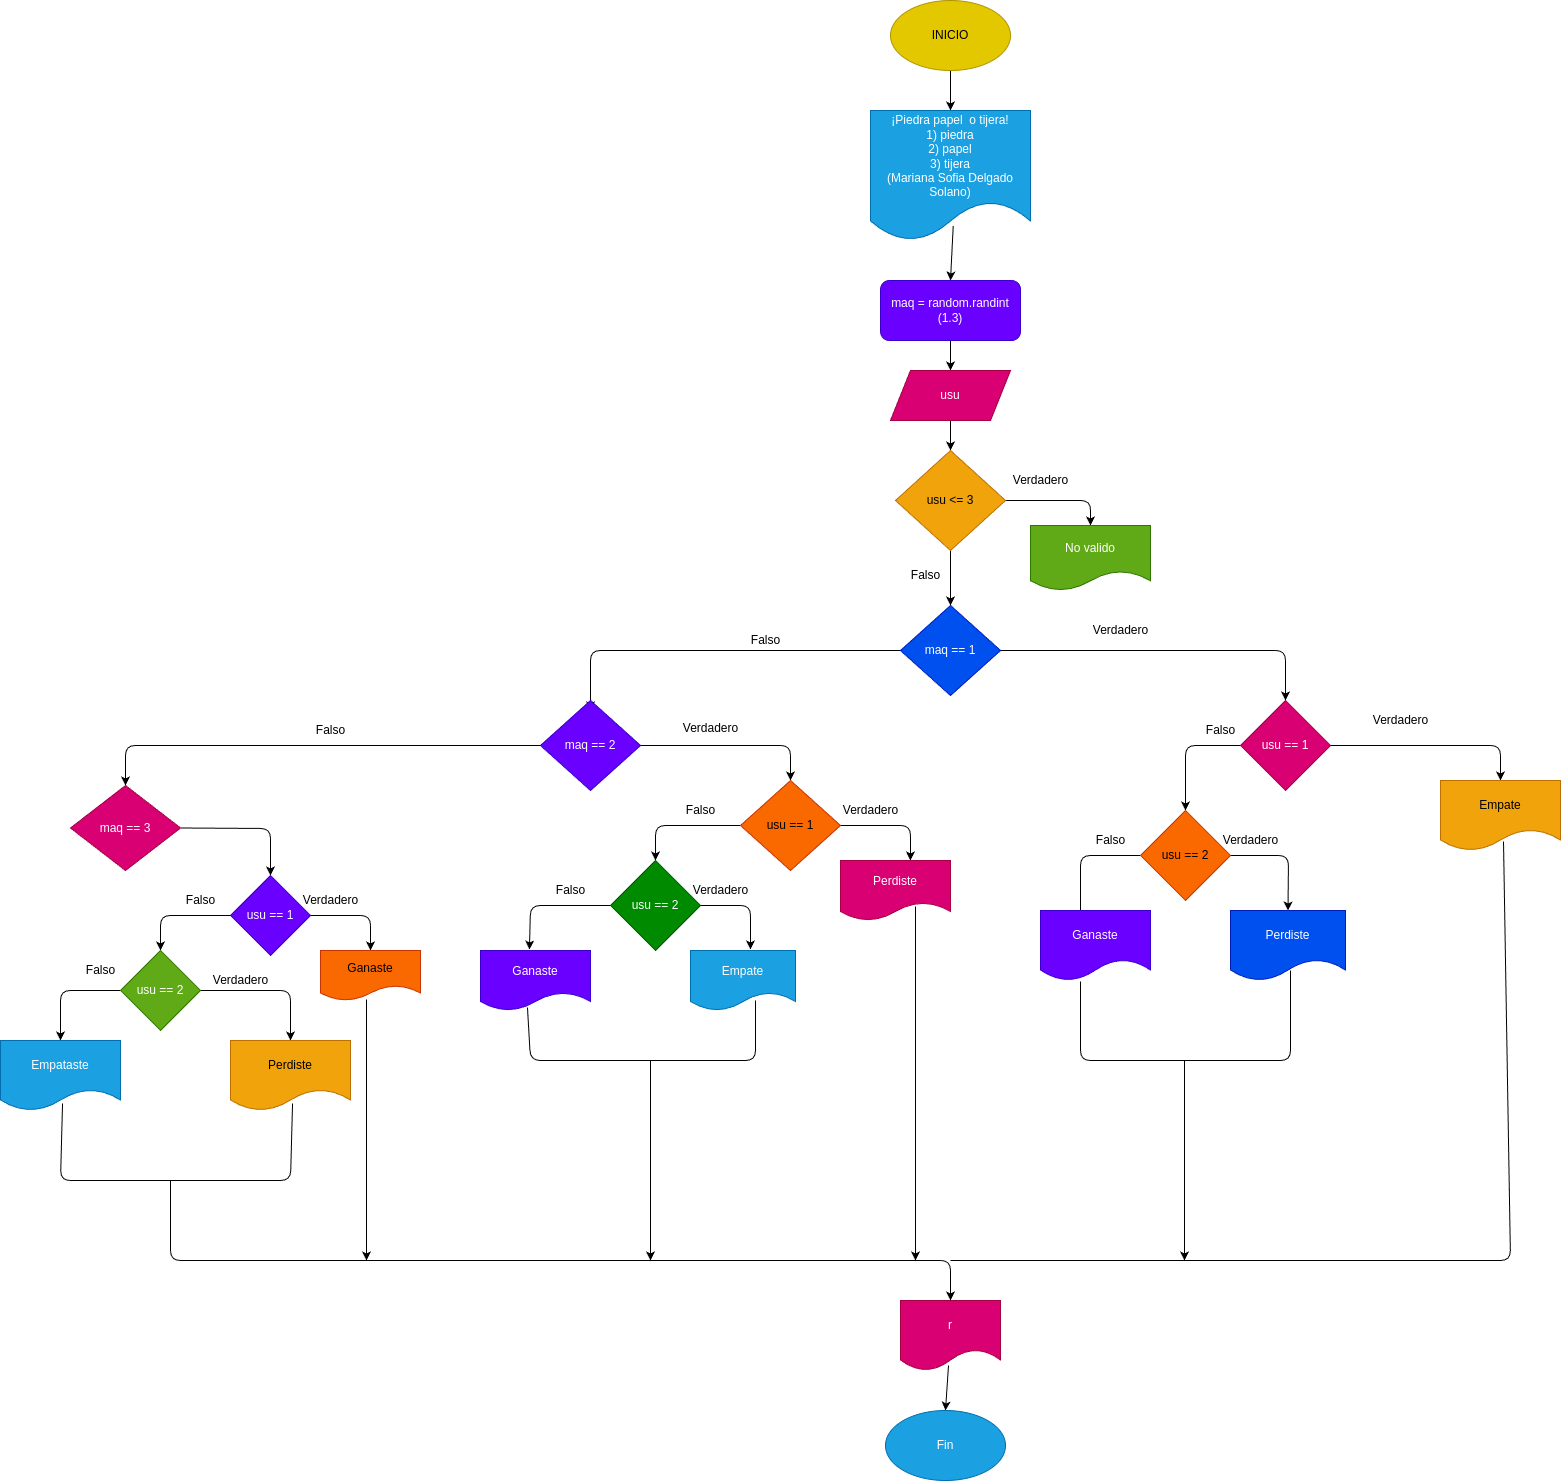

The diagram above was exported from draw.io. Its source (the exported page's mxGraphModel, read from the mxfile embedded in the PNG):
<mxGraphModel dx="1403" dy="1630" grid="1" gridSize="10" guides="1" tooltips="1" connect="1" arrows="1" fold="1" page="1" pageScale="1" pageWidth="827" pageHeight="1169" math="0" shadow="0">
  <root>
    <mxCell id="0" />
    <mxCell id="1" parent="0" />
    <mxCell id="6" style="edgeStyle=none;html=1;exitX=0.5;exitY=1;exitDx=0;exitDy=0;entryX=0.5;entryY=0;entryDx=0;entryDy=0;" parent="1" source="4" target="5" edge="1">
      <mxGeometry relative="1" as="geometry" />
    </mxCell>
    <mxCell id="4" value="INICIO" style="ellipse;whiteSpace=wrap;html=1;fillColor=#e3c800;fontColor=#000000;strokeColor=#B09500;" parent="1" vertex="1">
      <mxGeometry x="120" y="-20" width="120" height="70" as="geometry" />
    </mxCell>
    <mxCell id="8" value="" style="edgeStyle=none;html=1;exitX=0.517;exitY=0.889;exitDx=0;exitDy=0;exitPerimeter=0;entryX=0.5;entryY=0;entryDx=0;entryDy=0;" parent="1" source="5" target="7" edge="1">
      <mxGeometry relative="1" as="geometry">
        <mxPoint x="190" y="260" as="targetPoint" />
      </mxGeometry>
    </mxCell>
    <mxCell id="5" value="¡Piedra papel&amp;nbsp; o tijera!&lt;br&gt;1) piedra&lt;br&gt;2) papel&lt;br&gt;3) tijera&lt;br&gt;(Mariana Sofia Delgado Solano)" style="shape=document;whiteSpace=wrap;html=1;boundedLbl=1;fillColor=#1ba1e2;fontColor=#ffffff;strokeColor=#006EAF;" parent="1" vertex="1">
      <mxGeometry x="100" y="90" width="160" height="130" as="geometry" />
    </mxCell>
    <mxCell id="11" style="edgeStyle=none;html=1;exitX=0.5;exitY=1;exitDx=0;exitDy=0;entryX=0.5;entryY=0;entryDx=0;entryDy=0;" parent="1" source="7" target="10" edge="1">
      <mxGeometry relative="1" as="geometry" />
    </mxCell>
    <mxCell id="7" value="maq = random.randint&lt;br&gt;(1.3)" style="rounded=1;whiteSpace=wrap;html=1;fillColor=#6a00ff;fontColor=#ffffff;strokeColor=#3700CC;" parent="1" vertex="1">
      <mxGeometry x="110" y="260" width="140" height="60" as="geometry" />
    </mxCell>
    <mxCell id="15" style="edgeStyle=none;html=1;exitX=0.5;exitY=1;exitDx=0;exitDy=0;entryX=0.5;entryY=0;entryDx=0;entryDy=0;" parent="1" source="10" target="12" edge="1">
      <mxGeometry relative="1" as="geometry" />
    </mxCell>
    <mxCell id="10" value="usu" style="shape=parallelogram;perimeter=parallelogramPerimeter;whiteSpace=wrap;html=1;fixedSize=1;fillColor=#d80073;fontColor=#ffffff;strokeColor=#A50040;" parent="1" vertex="1">
      <mxGeometry x="120" y="350" width="120" height="50" as="geometry" />
    </mxCell>
    <mxCell id="16" style="edgeStyle=none;html=1;exitX=1;exitY=0.5;exitDx=0;exitDy=0;entryX=0.5;entryY=0;entryDx=0;entryDy=0;" parent="1" source="12" target="19" edge="1">
      <mxGeometry relative="1" as="geometry">
        <mxPoint x="320" y="500" as="targetPoint" />
        <Array as="points">
          <mxPoint x="320" y="480" />
        </Array>
      </mxGeometry>
    </mxCell>
    <mxCell id="21" style="edgeStyle=none;html=1;exitX=0.5;exitY=1;exitDx=0;exitDy=0;entryX=0.5;entryY=0;entryDx=0;entryDy=0;" parent="1" source="12" target="20" edge="1">
      <mxGeometry relative="1" as="geometry" />
    </mxCell>
    <mxCell id="12" value="usu &amp;lt;= 3" style="rhombus;whiteSpace=wrap;html=1;fillColor=#f0a30a;fontColor=#000000;strokeColor=#BD7000;" parent="1" vertex="1">
      <mxGeometry x="125" y="430" width="110" height="100" as="geometry" />
    </mxCell>
    <mxCell id="19" value="No valido" style="shape=document;whiteSpace=wrap;html=1;boundedLbl=1;fillColor=#60a917;fontColor=#ffffff;strokeColor=#2D7600;" parent="1" vertex="1">
      <mxGeometry x="260" y="505" width="120" height="65" as="geometry" />
    </mxCell>
    <mxCell id="26" style="edgeStyle=none;html=1;exitX=0;exitY=0.5;exitDx=0;exitDy=0;entryX=0.5;entryY=0.111;entryDx=0;entryDy=0;entryPerimeter=0;" parent="1" source="20" target="23" edge="1">
      <mxGeometry relative="1" as="geometry">
        <mxPoint x="-250" y="630" as="targetPoint" />
        <Array as="points">
          <mxPoint x="-180" y="630" />
        </Array>
      </mxGeometry>
    </mxCell>
    <mxCell id="39" style="edgeStyle=none;html=1;exitX=1;exitY=0.5;exitDx=0;exitDy=0;entryX=0.5;entryY=0;entryDx=0;entryDy=0;" parent="1" source="20" target="38" edge="1">
      <mxGeometry relative="1" as="geometry">
        <mxPoint x="560" y="630" as="targetPoint" />
        <Array as="points">
          <mxPoint x="515" y="630" />
        </Array>
      </mxGeometry>
    </mxCell>
    <mxCell id="20" value="maq == 1" style="rhombus;whiteSpace=wrap;html=1;fillColor=#0050ef;fontColor=#ffffff;strokeColor=#001DBC;" parent="1" vertex="1">
      <mxGeometry x="130" y="585" width="100" height="90" as="geometry" />
    </mxCell>
    <mxCell id="28" style="edgeStyle=none;html=1;exitX=1;exitY=0.5;exitDx=0;exitDy=0;entryX=0.5;entryY=0;entryDx=0;entryDy=0;" parent="1" source="23" target="24" edge="1">
      <mxGeometry relative="1" as="geometry">
        <mxPoint x="80" y="725" as="targetPoint" />
        <Array as="points">
          <mxPoint x="20" y="725" />
        </Array>
      </mxGeometry>
    </mxCell>
    <mxCell id="62" style="edgeStyle=none;html=1;exitX=0;exitY=0.5;exitDx=0;exitDy=0;entryX=0.5;entryY=0;entryDx=0;entryDy=0;" parent="1" source="23" target="60" edge="1">
      <mxGeometry relative="1" as="geometry">
        <mxPoint x="-730" y="725" as="targetPoint" />
        <Array as="points">
          <mxPoint x="-645" y="725" />
        </Array>
      </mxGeometry>
    </mxCell>
    <mxCell id="23" value="maq == 2" style="rhombus;whiteSpace=wrap;html=1;fillColor=#6a00ff;fontColor=#ffffff;strokeColor=#3700CC;" parent="1" vertex="1">
      <mxGeometry x="-230" y="680" width="100" height="90" as="geometry" />
    </mxCell>
    <mxCell id="29" style="edgeStyle=none;html=1;exitX=0;exitY=0.5;exitDx=0;exitDy=0;entryX=0.5;entryY=0;entryDx=0;entryDy=0;" parent="1" source="24" target="25" edge="1">
      <mxGeometry relative="1" as="geometry">
        <mxPoint x="-170" y="800" as="targetPoint" />
        <Array as="points">
          <mxPoint x="-115" y="805" />
        </Array>
      </mxGeometry>
    </mxCell>
    <mxCell id="34" style="edgeStyle=none;html=1;exitX=1;exitY=0.5;exitDx=0;exitDy=0;entryX=0.636;entryY=0;entryDx=0;entryDy=0;entryPerimeter=0;" parent="1" source="24" target="33" edge="1">
      <mxGeometry relative="1" as="geometry">
        <mxPoint x="170" y="805" as="targetPoint" />
        <Array as="points">
          <mxPoint x="140" y="805" />
        </Array>
      </mxGeometry>
    </mxCell>
    <mxCell id="24" value="usu == 1" style="rhombus;whiteSpace=wrap;html=1;fillColor=#fa6800;fontColor=#000000;strokeColor=#C73500;" parent="1" vertex="1">
      <mxGeometry x="-30" y="760" width="100" height="90" as="geometry" />
    </mxCell>
    <mxCell id="32" style="edgeStyle=none;html=1;exitX=0;exitY=0.5;exitDx=0;exitDy=0;entryX=0.445;entryY=-0.017;entryDx=0;entryDy=0;entryPerimeter=0;" parent="1" source="25" target="31" edge="1">
      <mxGeometry relative="1" as="geometry">
        <mxPoint x="-250" y="920" as="targetPoint" />
        <Array as="points">
          <mxPoint x="-240" y="885" />
        </Array>
      </mxGeometry>
    </mxCell>
    <mxCell id="36" style="edgeStyle=none;html=1;exitX=1;exitY=0.5;exitDx=0;exitDy=0;entryX=0.571;entryY=-0.017;entryDx=0;entryDy=0;entryPerimeter=0;" parent="1" source="25" target="35" edge="1">
      <mxGeometry relative="1" as="geometry">
        <mxPoint x="20" y="890" as="targetPoint" />
        <Array as="points">
          <mxPoint x="-20" y="885" />
        </Array>
      </mxGeometry>
    </mxCell>
    <mxCell id="25" value="usu == 2" style="rhombus;whiteSpace=wrap;html=1;fillColor=#008a00;fontColor=#ffffff;strokeColor=#005700;" parent="1" vertex="1">
      <mxGeometry x="-160" y="840" width="90" height="90" as="geometry" />
    </mxCell>
    <mxCell id="27" value="Falso" style="text;html=1;align=center;verticalAlign=middle;resizable=0;points=[];autosize=1;strokeColor=none;fillColor=none;" parent="1" vertex="1">
      <mxGeometry x="-30" y="605" width="50" height="30" as="geometry" />
    </mxCell>
    <mxCell id="30" value="Falso" style="text;html=1;align=center;verticalAlign=middle;resizable=0;points=[];autosize=1;strokeColor=none;fillColor=none;" parent="1" vertex="1">
      <mxGeometry x="-95" y="775" width="50" height="30" as="geometry" />
    </mxCell>
    <mxCell id="31" value="Ganaste" style="shape=document;whiteSpace=wrap;html=1;boundedLbl=1;fillColor=#6a00ff;fontColor=#ffffff;strokeColor=#3700CC;" parent="1" vertex="1">
      <mxGeometry x="-290" y="930" width="110" height="60" as="geometry" />
    </mxCell>
    <mxCell id="33" value="Perdiste" style="shape=document;whiteSpace=wrap;html=1;boundedLbl=1;fillColor=#d80073;fontColor=#ffffff;strokeColor=#A50040;" parent="1" vertex="1">
      <mxGeometry x="70" y="840" width="110" height="60" as="geometry" />
    </mxCell>
    <mxCell id="35" value="Empate" style="shape=document;whiteSpace=wrap;html=1;boundedLbl=1;fillColor=#1ba1e2;fontColor=#ffffff;strokeColor=#006EAF;" parent="1" vertex="1">
      <mxGeometry x="-80" y="930" width="105" height="60" as="geometry" />
    </mxCell>
    <mxCell id="37" value="Verdadero" style="text;html=1;align=center;verticalAlign=middle;resizable=0;points=[];autosize=1;strokeColor=none;fillColor=none;" parent="1" vertex="1">
      <mxGeometry x="230" y="445" width="80" height="30" as="geometry" />
    </mxCell>
    <mxCell id="42" style="edgeStyle=none;html=1;exitX=1;exitY=0.5;exitDx=0;exitDy=0;entryX=0.5;entryY=0;entryDx=0;entryDy=0;" parent="1" source="38" target="41" edge="1">
      <mxGeometry relative="1" as="geometry">
        <mxPoint x="790" y="725" as="targetPoint" />
        <Array as="points">
          <mxPoint x="730" y="725" />
        </Array>
      </mxGeometry>
    </mxCell>
    <mxCell id="52" style="edgeStyle=none;html=1;exitX=0;exitY=0.5;exitDx=0;exitDy=0;entryX=0.5;entryY=0;entryDx=0;entryDy=0;" parent="1" source="38" target="44" edge="1">
      <mxGeometry relative="1" as="geometry">
        <mxPoint x="370" y="725" as="targetPoint" />
        <Array as="points">
          <mxPoint x="415" y="725" />
        </Array>
      </mxGeometry>
    </mxCell>
    <mxCell id="38" value="usu == 1" style="rhombus;whiteSpace=wrap;html=1;fillColor=#d80073;fontColor=#ffffff;strokeColor=#A50040;" parent="1" vertex="1">
      <mxGeometry x="470" y="680" width="90" height="90" as="geometry" />
    </mxCell>
    <mxCell id="40" value="Verdadero" style="text;html=1;align=center;verticalAlign=middle;resizable=0;points=[];autosize=1;strokeColor=none;fillColor=none;" parent="1" vertex="1">
      <mxGeometry x="310" y="595" width="80" height="30" as="geometry" />
    </mxCell>
    <mxCell id="41" value="Empate" style="shape=document;whiteSpace=wrap;html=1;boundedLbl=1;fillColor=#f0a30a;fontColor=#000000;strokeColor=#BD7000;" parent="1" vertex="1">
      <mxGeometry x="670" y="760" width="120" height="70" as="geometry" />
    </mxCell>
    <mxCell id="43" value="Verdadero" style="text;html=1;align=center;verticalAlign=middle;resizable=0;points=[];autosize=1;strokeColor=none;fillColor=none;" parent="1" vertex="1">
      <mxGeometry x="590" y="685" width="80" height="30" as="geometry" />
    </mxCell>
    <mxCell id="46" style="edgeStyle=none;html=1;exitX=1;exitY=0.5;exitDx=0;exitDy=0;entryX=0.5;entryY=0;entryDx=0;entryDy=0;" parent="1" source="44" target="45" edge="1">
      <mxGeometry relative="1" as="geometry">
        <mxPoint x="580" y="840" as="targetPoint" />
        <Array as="points">
          <mxPoint x="518" y="835" />
        </Array>
      </mxGeometry>
    </mxCell>
    <mxCell id="49" style="edgeStyle=none;html=1;exitX=0;exitY=0.5;exitDx=0;exitDy=0;" parent="1" source="44" edge="1">
      <mxGeometry relative="1" as="geometry">
        <mxPoint x="310" y="900" as="targetPoint" />
        <Array as="points">
          <mxPoint x="310" y="835" />
        </Array>
      </mxGeometry>
    </mxCell>
    <mxCell id="44" value="usu == 2" style="rhombus;whiteSpace=wrap;html=1;fillColor=#fa6800;fontColor=#000000;strokeColor=#C73500;" parent="1" vertex="1">
      <mxGeometry x="370" y="790" width="90" height="90" as="geometry" />
    </mxCell>
    <mxCell id="45" value="Perdiste" style="shape=document;whiteSpace=wrap;html=1;boundedLbl=1;fillColor=#0050ef;fontColor=#ffffff;strokeColor=#001DBC;" parent="1" vertex="1">
      <mxGeometry x="460" y="890" width="115" height="70" as="geometry" />
    </mxCell>
    <mxCell id="47" value="Verdadero" style="text;html=1;align=center;verticalAlign=middle;resizable=0;points=[];autosize=1;strokeColor=none;fillColor=none;" parent="1" vertex="1">
      <mxGeometry x="440" y="805" width="80" height="30" as="geometry" />
    </mxCell>
    <mxCell id="48" value="Ganaste" style="shape=document;whiteSpace=wrap;html=1;boundedLbl=1;fillColor=#6a00ff;fontColor=#ffffff;strokeColor=#3700CC;" parent="1" vertex="1">
      <mxGeometry x="270" y="890" width="110" height="70" as="geometry" />
    </mxCell>
    <mxCell id="50" value="Falso" style="text;html=1;align=center;verticalAlign=middle;resizable=0;points=[];autosize=1;strokeColor=none;fillColor=none;" parent="1" vertex="1">
      <mxGeometry x="315" y="805" width="50" height="30" as="geometry" />
    </mxCell>
    <mxCell id="53" value="Falso" style="text;html=1;align=center;verticalAlign=middle;resizable=0;points=[];autosize=1;strokeColor=none;fillColor=none;" parent="1" vertex="1">
      <mxGeometry x="425" y="695" width="50" height="30" as="geometry" />
    </mxCell>
    <mxCell id="54" value="" style="endArrow=none;html=1;entryX=0.522;entryY=0.857;entryDx=0;entryDy=0;entryPerimeter=0;exitX=0.364;exitY=1.014;exitDx=0;exitDy=0;exitPerimeter=0;" parent="1" source="48" target="45" edge="1">
      <mxGeometry width="50" height="50" relative="1" as="geometry">
        <mxPoint x="320" y="970" as="sourcePoint" />
        <mxPoint x="530" y="990" as="targetPoint" />
        <Array as="points">
          <mxPoint x="310" y="1040" />
          <mxPoint x="420" y="1040" />
          <mxPoint x="520" y="1040" />
        </Array>
      </mxGeometry>
    </mxCell>
    <mxCell id="58" value="Verdadero" style="text;html=1;align=center;verticalAlign=middle;resizable=0;points=[];autosize=1;strokeColor=none;fillColor=none;" parent="1" vertex="1">
      <mxGeometry x="-90" y="855" width="80" height="30" as="geometry" />
    </mxCell>
    <mxCell id="59" value="Falso" style="text;html=1;align=center;verticalAlign=middle;resizable=0;points=[];autosize=1;strokeColor=none;fillColor=none;" parent="1" vertex="1">
      <mxGeometry x="-225" y="855" width="50" height="30" as="geometry" />
    </mxCell>
    <mxCell id="67" style="edgeStyle=none;html=1;exitX=1;exitY=0.5;exitDx=0;exitDy=0;entryX=0.5;entryY=0;entryDx=0;entryDy=0;" parent="1" source="60" target="63" edge="1">
      <mxGeometry relative="1" as="geometry">
        <mxPoint x="-430" y="808" as="targetPoint" />
        <Array as="points">
          <mxPoint x="-500" y="808" />
        </Array>
      </mxGeometry>
    </mxCell>
    <mxCell id="60" value="maq == 3" style="rhombus;whiteSpace=wrap;html=1;fillColor=#d80073;fontColor=#ffffff;strokeColor=#A50040;" parent="1" vertex="1">
      <mxGeometry x="-700" y="765" width="110" height="85" as="geometry" />
    </mxCell>
    <mxCell id="69" style="edgeStyle=none;html=1;exitX=1;exitY=0.5;exitDx=0;exitDy=0;entryX=0.5;entryY=0;entryDx=0;entryDy=0;" parent="1" source="63" target="68" edge="1">
      <mxGeometry relative="1" as="geometry">
        <mxPoint x="-350" y="895" as="targetPoint" />
        <Array as="points">
          <mxPoint x="-400" y="895" />
        </Array>
      </mxGeometry>
    </mxCell>
    <mxCell id="70" style="edgeStyle=none;html=1;exitX=0;exitY=0.5;exitDx=0;exitDy=0;entryX=0.5;entryY=0;entryDx=0;entryDy=0;" parent="1" source="63" target="64" edge="1">
      <mxGeometry relative="1" as="geometry">
        <mxPoint x="-630" y="890" as="targetPoint" />
        <Array as="points">
          <mxPoint x="-610" y="895" />
        </Array>
      </mxGeometry>
    </mxCell>
    <mxCell id="63" value="usu == 1" style="rhombus;whiteSpace=wrap;html=1;fillColor=#6a00ff;fontColor=#ffffff;strokeColor=#3700CC;" parent="1" vertex="1">
      <mxGeometry x="-540" y="855" width="80" height="80" as="geometry" />
    </mxCell>
    <mxCell id="71" style="edgeStyle=none;html=1;exitX=1;exitY=0.5;exitDx=0;exitDy=0;entryX=0.5;entryY=0;entryDx=0;entryDy=0;" parent="1" source="64" target="65" edge="1">
      <mxGeometry relative="1" as="geometry">
        <mxPoint x="-450" y="1000" as="targetPoint" />
        <Array as="points">
          <mxPoint x="-480" y="970" />
        </Array>
      </mxGeometry>
    </mxCell>
    <mxCell id="72" style="edgeStyle=none;html=1;exitX=0;exitY=0.5;exitDx=0;exitDy=0;entryX=0.5;entryY=0;entryDx=0;entryDy=0;" parent="1" source="64" target="66" edge="1">
      <mxGeometry relative="1" as="geometry">
        <mxPoint x="-740" y="970" as="targetPoint" />
        <Array as="points">
          <mxPoint x="-710" y="970" />
        </Array>
      </mxGeometry>
    </mxCell>
    <mxCell id="64" value="usu == 2" style="rhombus;whiteSpace=wrap;html=1;fillColor=#60a917;fontColor=#ffffff;strokeColor=#2D7600;" parent="1" vertex="1">
      <mxGeometry x="-650" y="930" width="80" height="80" as="geometry" />
    </mxCell>
    <mxCell id="65" value="Perdiste" style="shape=document;whiteSpace=wrap;html=1;boundedLbl=1;fillColor=#f0a30a;fontColor=#000000;strokeColor=#BD7000;" parent="1" vertex="1">
      <mxGeometry x="-540" y="1020" width="120" height="70" as="geometry" />
    </mxCell>
    <mxCell id="66" value="Empataste" style="shape=document;whiteSpace=wrap;html=1;boundedLbl=1;fillColor=#1ba1e2;fontColor=#ffffff;strokeColor=#006EAF;" parent="1" vertex="1">
      <mxGeometry x="-770" y="1020" width="120" height="70" as="geometry" />
    </mxCell>
    <mxCell id="68" value="Ganaste" style="shape=document;whiteSpace=wrap;html=1;boundedLbl=1;fillColor=#fa6800;fontColor=#000000;strokeColor=#C73500;" parent="1" vertex="1">
      <mxGeometry x="-450" y="930" width="100" height="50" as="geometry" />
    </mxCell>
    <mxCell id="73" value="Verdadero" style="text;html=1;align=center;verticalAlign=middle;resizable=0;points=[];autosize=1;strokeColor=none;fillColor=none;" parent="1" vertex="1">
      <mxGeometry x="-570" y="945" width="80" height="30" as="geometry" />
    </mxCell>
    <mxCell id="74" value="Falso" style="text;html=1;align=center;verticalAlign=middle;resizable=0;points=[];autosize=1;strokeColor=none;fillColor=none;" parent="1" vertex="1">
      <mxGeometry x="-695" y="935" width="50" height="30" as="geometry" />
    </mxCell>
    <mxCell id="75" value="Verdadero" style="text;html=1;align=center;verticalAlign=middle;resizable=0;points=[];autosize=1;strokeColor=none;fillColor=none;" parent="1" vertex="1">
      <mxGeometry x="-480" y="865" width="80" height="30" as="geometry" />
    </mxCell>
    <mxCell id="76" value="Falso" style="text;html=1;align=center;verticalAlign=middle;resizable=0;points=[];autosize=1;strokeColor=none;fillColor=none;" parent="1" vertex="1">
      <mxGeometry x="-595" y="865" width="50" height="30" as="geometry" />
    </mxCell>
    <mxCell id="77" value="Falso" style="text;html=1;align=center;verticalAlign=middle;resizable=0;points=[];autosize=1;strokeColor=none;fillColor=none;" parent="1" vertex="1">
      <mxGeometry x="-465" y="695" width="50" height="30" as="geometry" />
    </mxCell>
    <mxCell id="78" value="" style="endArrow=none;html=1;entryX=0.619;entryY=0.833;entryDx=0;entryDy=0;entryPerimeter=0;exitX=0.427;exitY=0.95;exitDx=0;exitDy=0;exitPerimeter=0;" parent="1" source="31" target="35" edge="1">
      <mxGeometry width="50" height="50" relative="1" as="geometry">
        <mxPoint x="-240" y="990" as="sourcePoint" />
        <mxPoint x="-20" y="1010" as="targetPoint" />
        <Array as="points">
          <mxPoint x="-240" y="1040" />
          <mxPoint x="-100" y="1040" />
          <mxPoint x="-15" y="1040" />
        </Array>
      </mxGeometry>
    </mxCell>
    <mxCell id="79" value="" style="endArrow=none;html=1;entryX=0.517;entryY=0.9;entryDx=0;entryDy=0;entryPerimeter=0;exitX=0.517;exitY=0.9;exitDx=0;exitDy=0;exitPerimeter=0;" parent="1" source="66" target="65" edge="1">
      <mxGeometry width="50" height="50" relative="1" as="geometry">
        <mxPoint x="-700" y="1100" as="sourcePoint" />
        <mxPoint x="-490" y="1140" as="targetPoint" />
        <Array as="points">
          <mxPoint x="-710" y="1160" />
          <mxPoint x="-580" y="1160" />
          <mxPoint x="-480" y="1160" />
        </Array>
      </mxGeometry>
    </mxCell>
    <mxCell id="83" value="" style="endArrow=classic;html=1;" parent="1" edge="1">
      <mxGeometry width="50" height="50" relative="1" as="geometry">
        <mxPoint x="-120" y="1040" as="sourcePoint" />
        <mxPoint x="-120" y="1240" as="targetPoint" />
      </mxGeometry>
    </mxCell>
    <mxCell id="84" value="" style="endArrow=classic;html=1;exitX=0.46;exitY=0.98;exitDx=0;exitDy=0;exitPerimeter=0;" parent="1" source="68" edge="1">
      <mxGeometry width="50" height="50" relative="1" as="geometry">
        <mxPoint x="-380" y="1120" as="sourcePoint" />
        <mxPoint x="-404" y="1240" as="targetPoint" />
      </mxGeometry>
    </mxCell>
    <mxCell id="85" value="" style="endArrow=classic;html=1;exitX=0.682;exitY=0.767;exitDx=0;exitDy=0;exitPerimeter=0;" parent="1" source="33" edge="1">
      <mxGeometry width="50" height="50" relative="1" as="geometry">
        <mxPoint x="150" y="930" as="sourcePoint" />
        <mxPoint x="145" y="1240" as="targetPoint" />
      </mxGeometry>
    </mxCell>
    <mxCell id="86" value="" style="endArrow=classic;html=1;" parent="1" edge="1">
      <mxGeometry width="50" height="50" relative="1" as="geometry">
        <mxPoint x="414" y="1040" as="sourcePoint" />
        <mxPoint x="414" y="1240" as="targetPoint" />
      </mxGeometry>
    </mxCell>
    <mxCell id="87" value="Verdadero" style="text;html=1;align=center;verticalAlign=middle;resizable=0;points=[];autosize=1;strokeColor=none;fillColor=none;" parent="1" vertex="1">
      <mxGeometry x="60" y="775" width="80" height="30" as="geometry" />
    </mxCell>
    <mxCell id="88" value="Falso" style="text;html=1;align=center;verticalAlign=middle;resizable=0;points=[];autosize=1;strokeColor=none;fillColor=none;" parent="1" vertex="1">
      <mxGeometry x="130" y="540" width="50" height="30" as="geometry" />
    </mxCell>
    <mxCell id="93" value="" style="edgeStyle=none;html=1;exitX=0.48;exitY=0.929;exitDx=0;exitDy=0;exitPerimeter=0;entryX=0.5;entryY=0;entryDx=0;entryDy=0;" edge="1" parent="1" source="89" target="90">
      <mxGeometry relative="1" as="geometry" />
    </mxCell>
    <mxCell id="89" value="r" style="shape=document;whiteSpace=wrap;html=1;boundedLbl=1;fillColor=#d80073;fontColor=#ffffff;strokeColor=#A50040;" vertex="1" parent="1">
      <mxGeometry x="130" y="1280" width="100" height="70" as="geometry" />
    </mxCell>
    <mxCell id="90" value="Fin" style="ellipse;whiteSpace=wrap;html=1;fillColor=#1ba1e2;fontColor=#ffffff;strokeColor=#006EAF;" vertex="1" parent="1">
      <mxGeometry x="115" y="1390" width="120" height="70" as="geometry" />
    </mxCell>
    <mxCell id="91" value="" style="endArrow=classic;html=1;entryX=0.5;entryY=0;entryDx=0;entryDy=0;" edge="1" parent="1" target="89">
      <mxGeometry width="50" height="50" relative="1" as="geometry">
        <mxPoint x="-600" y="1160" as="sourcePoint" />
        <mxPoint x="180" y="1240" as="targetPoint" />
        <Array as="points">
          <mxPoint x="-600" y="1240" />
          <mxPoint x="-490" y="1240" />
          <mxPoint x="-240" y="1240" />
          <mxPoint x="180" y="1240" />
        </Array>
      </mxGeometry>
    </mxCell>
    <mxCell id="92" value="" style="endArrow=none;html=1;entryX=0.525;entryY=0.871;entryDx=0;entryDy=0;entryPerimeter=0;" edge="1" parent="1" target="41">
      <mxGeometry width="50" height="50" relative="1" as="geometry">
        <mxPoint x="180" y="1240" as="sourcePoint" />
        <mxPoint x="750" y="850" as="targetPoint" />
        <Array as="points">
          <mxPoint x="570" y="1240" />
          <mxPoint x="740" y="1240" />
        </Array>
      </mxGeometry>
    </mxCell>
    <mxCell id="95" value="&lt;br&gt;Verdadero" style="text;html=1;align=center;verticalAlign=middle;resizable=0;points=[];autosize=1;strokeColor=none;fillColor=none;" vertex="1" parent="1">
      <mxGeometry x="-100" y="680" width="80" height="40" as="geometry" />
    </mxCell>
  </root>
</mxGraphModel>